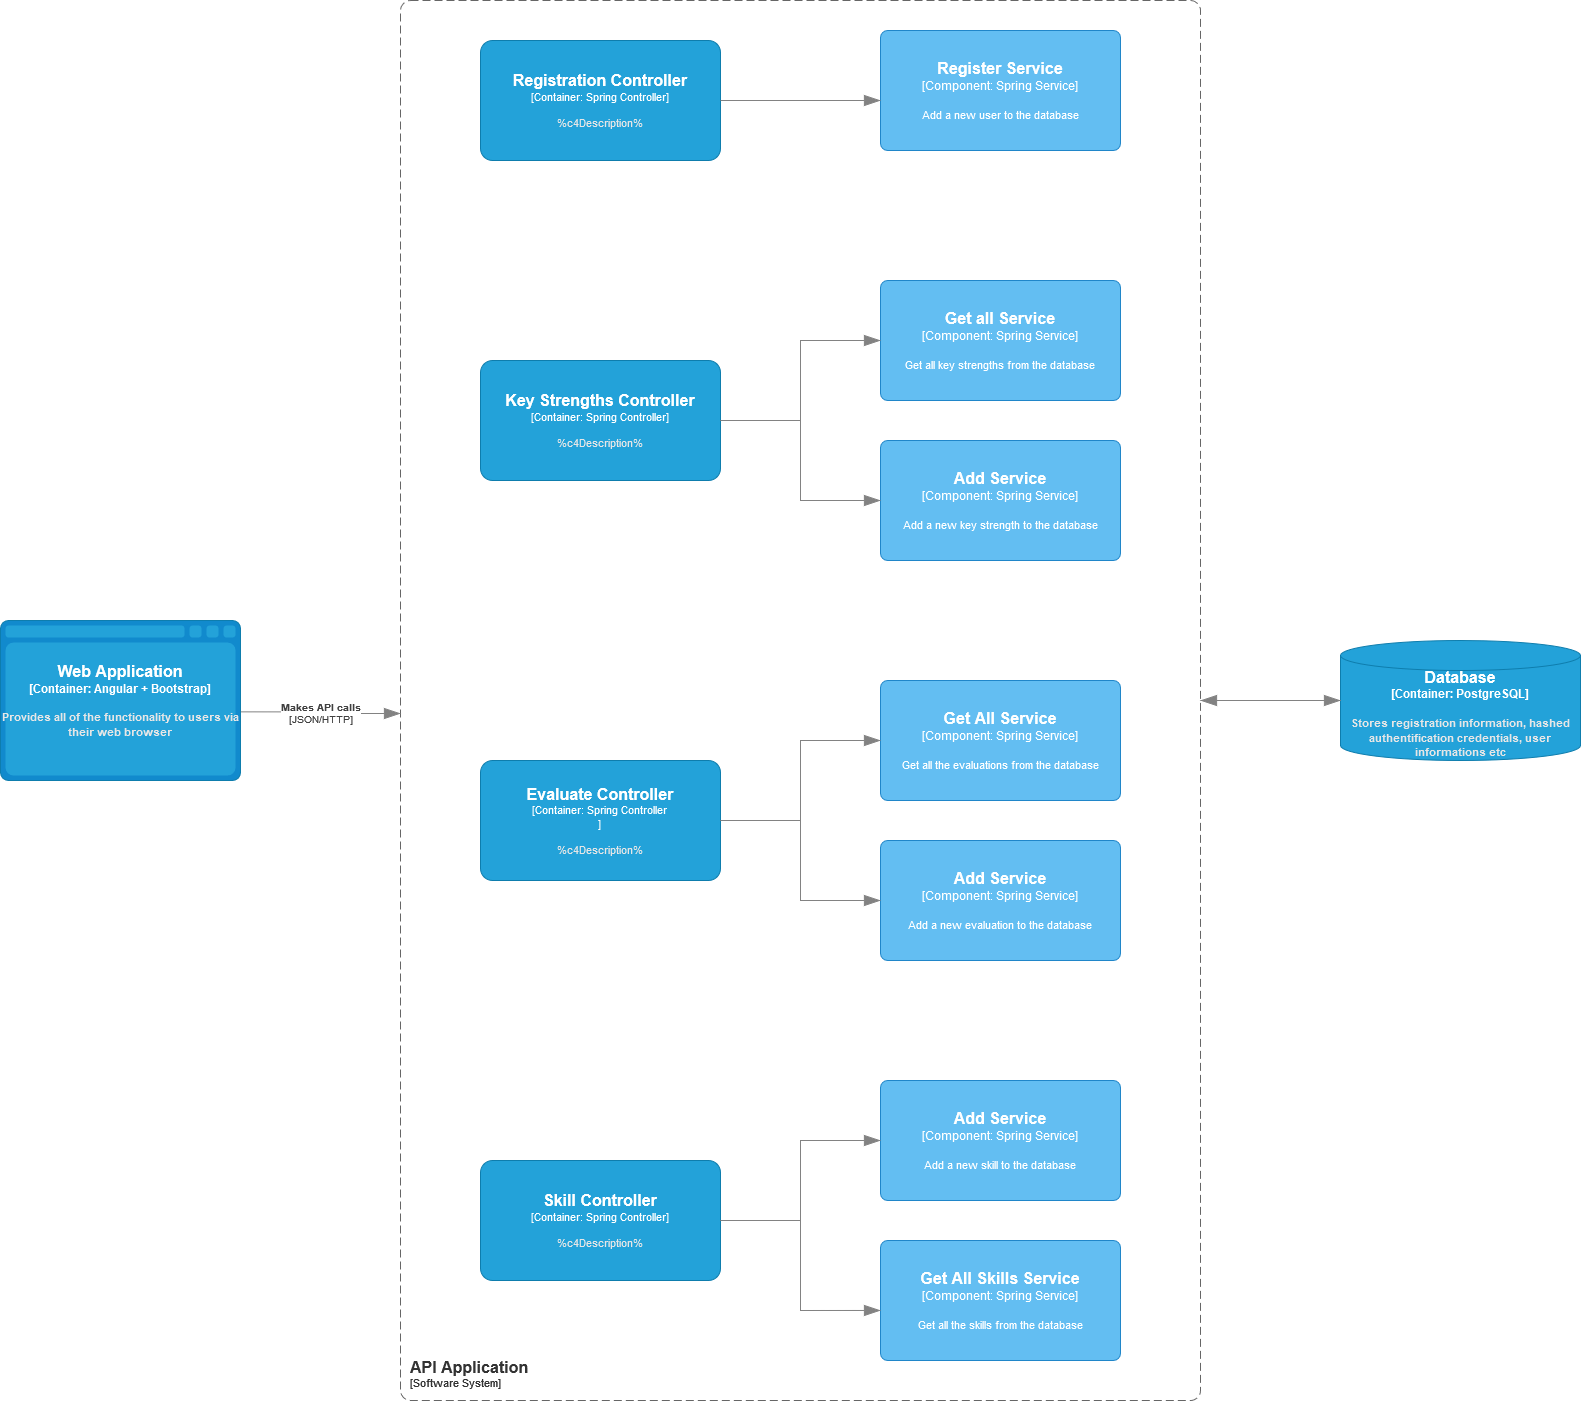

The diagram above was exported from draw.io. Its source (the exported page's mxGraphModel, read from the mxfile embedded in the PNG):
<mxGraphModel dx="2536" dy="2459" grid="1" gridSize="10" guides="1" tooltips="1" connect="1" arrows="1" fold="1" page="1" pageScale="1" pageWidth="850" pageHeight="1100" math="0" shadow="0">
  <root>
    <mxCell id="0" />
    <mxCell id="1" parent="0" />
    <object placeholders="1" c4Type="Database" c4Container="Container" c4Technology="PostgreSQL" c4Description="Stores registration information, hashed authentification credentials, user informations etc" label="&lt;font style=&quot;font-size: 16px&quot;&gt;&lt;b&gt;%c4Type%&lt;/font&gt;&lt;div&gt;[%c4Container%:&amp;nbsp;%c4Technology%]&lt;/div&gt;&lt;br&gt;&lt;div&gt;&lt;font style=&quot;font-size: 11px&quot;&gt;&lt;font color=&quot;#E6E6E6&quot;&gt;%c4Description%&lt;/font&gt;&lt;/div&gt;" id="Nv5yVWX7SsUayZa_pH2t-1">
      <mxCell style="shape=cylinder3;size=15;whiteSpace=wrap;html=1;boundedLbl=1;rounded=0;labelBackgroundColor=none;fillColor=#23A2D9;fontSize=12;fontColor=#ffffff;align=center;strokeColor=#0E7DAD;metaEdit=1;points=[[0.5,0,0],[1,0.25,0],[1,0.5,0],[1,0.75,0],[0.5,1,0],[0,0.75,0],[0,0.5,0],[0,0.25,0]];resizable=0;" vertex="1" parent="1">
        <mxGeometry x="1380" y="-360" width="240" height="120" as="geometry" />
      </mxCell>
    </object>
    <object placeholders="1" c4Name="API Application" c4Type="SystemScopeBoundary" c4Application="Software System" label="&lt;font style=&quot;font-size: 16px&quot;&gt;&lt;b&gt;&lt;div style=&quot;text-align: left&quot;&gt;%c4Name%&lt;/div&gt;&lt;/b&gt;&lt;/font&gt;&lt;div style=&quot;text-align: left&quot;&gt;[%c4Application%]&lt;/div&gt;" id="Nv5yVWX7SsUayZa_pH2t-9">
      <mxCell style="rounded=1;fontSize=11;whiteSpace=wrap;html=1;dashed=1;arcSize=20;fillColor=none;strokeColor=#666666;fontColor=#333333;labelBackgroundColor=none;align=left;verticalAlign=bottom;labelBorderColor=none;spacingTop=0;spacing=10;dashPattern=8 4;metaEdit=1;rotatable=0;perimeter=rectanglePerimeter;noLabel=0;labelPadding=0;allowArrows=0;connectable=0;expand=0;recursiveResize=0;editable=1;pointerEvents=0;absoluteArcSize=1;points=[[0.25,0,0],[0.5,0,0],[0.75,0,0],[1,0.25,0],[1,0.5,0],[1,0.75,0],[0.75,1,0],[0.5,1,0],[0.25,1,0],[0,0.75,0],[0,0.5,0],[0,0.25,0]];" vertex="1" parent="1">
        <mxGeometry x="440" y="-1000" width="800" height="1400" as="geometry" />
      </mxCell>
    </object>
    <object placeholders="1" c4Type="Web Application" c4Container="Container" c4Technology="Angular + Bootstrap" c4Description="Provides all of the functionality to users via their web browser" label="&lt;font style=&quot;font-size: 16px&quot;&gt;&lt;b&gt;%c4Type%&lt;/font&gt;&lt;div&gt;[%c4Container%:&amp;nbsp;%c4Technology%]&lt;/div&gt;&lt;br&gt;&lt;div&gt;&lt;font style=&quot;font-size: 11px&quot;&gt;&lt;font color=&quot;#E6E6E6&quot;&gt;%c4Description%&lt;/font&gt;&lt;/div&gt;" id="Nv5yVWX7SsUayZa_pH2t-10">
      <mxCell style="shape=mxgraph.c4.webBrowserContainer;whiteSpace=wrap;html=1;boundedLbl=1;rounded=0;labelBackgroundColor=none;fillColor=#118ACD;fontSize=12;fontColor=#ffffff;align=center;strokeColor=#0E7DAD;metaEdit=1;points=[[0.5,0,0],[1,0.25,0],[1,0.5,0],[1,0.75,0],[0.5,1,0],[0,0.75,0],[0,0.5,0],[0,0.25,0]];resizable=0;" vertex="1" parent="1">
        <mxGeometry x="40" y="-380" width="240" height="160" as="geometry" />
      </mxCell>
    </object>
    <object placeholders="1" c4Type="Relationship" c4Technology="JSON/HTTP" c4Description="Makes API calls" label="&lt;div style=&quot;text-align: left&quot;&gt;&lt;div style=&quot;text-align: center&quot;&gt;&lt;b&gt;%c4Description%&lt;/b&gt;&lt;/div&gt;&lt;div style=&quot;text-align: center&quot;&gt;[%c4Technology%]&lt;/div&gt;&lt;/div&gt;" id="Nv5yVWX7SsUayZa_pH2t-11">
      <mxCell style="endArrow=blockThin;html=1;fontSize=10;fontColor=#404040;strokeWidth=1;endFill=1;strokeColor=#828282;elbow=vertical;metaEdit=1;endSize=14;startSize=14;jumpStyle=arc;jumpSize=16;rounded=0;edgeStyle=orthogonalEdgeStyle;exitX=1.001;exitY=0.571;exitDx=0;exitDy=0;exitPerimeter=0;" edge="1" parent="1" source="Nv5yVWX7SsUayZa_pH2t-10">
        <mxGeometry width="240" relative="1" as="geometry">
          <mxPoint x="870" y="-240" as="sourcePoint" />
          <mxPoint x="440" y="-287" as="targetPoint" />
        </mxGeometry>
      </mxCell>
    </object>
    <object placeholders="1" c4Type="Relationship" id="Nv5yVWX7SsUayZa_pH2t-20">
      <mxCell style="endArrow=blockThin;html=1;fontSize=10;fontColor=#404040;strokeWidth=1;endFill=1;strokeColor=#828282;elbow=vertical;metaEdit=1;endSize=14;startSize=14;jumpStyle=arc;jumpSize=16;rounded=0;edgeStyle=orthogonalEdgeStyle;exitX=0;exitY=0.5;exitDx=0;exitDy=0;exitPerimeter=0;" edge="1" parent="1" source="Nv5yVWX7SsUayZa_pH2t-1">
        <mxGeometry width="240" relative="1" as="geometry">
          <mxPoint x="1080" y="-370" as="sourcePoint" />
          <mxPoint x="1240" y="-300" as="targetPoint" />
        </mxGeometry>
      </mxCell>
    </object>
    <object placeholders="1" c4Type="Relationship" id="Nv5yVWX7SsUayZa_pH2t-23">
      <mxCell style="endArrow=blockThin;html=1;fontSize=10;fontColor=#404040;strokeWidth=1;endFill=1;strokeColor=#828282;elbow=vertical;metaEdit=1;endSize=14;startSize=14;jumpStyle=arc;jumpSize=16;rounded=0;edgeStyle=orthogonalEdgeStyle;" edge="1" parent="1">
        <mxGeometry width="240" relative="1" as="geometry">
          <mxPoint x="1240" y="-300" as="sourcePoint" />
          <mxPoint x="1380" y="-300" as="targetPoint" />
        </mxGeometry>
      </mxCell>
    </object>
    <object placeholders="1" c4Name="Registration Controller" c4Type="Container" c4Technology="Spring Controller" label="&lt;font style=&quot;font-size: 16px&quot;&gt;&lt;b&gt;%c4Name%&lt;/b&gt;&lt;/font&gt;&lt;div&gt;[%c4Type%: %c4Technology%]&lt;/div&gt;&lt;br&gt;&lt;div&gt;&lt;font style=&quot;font-size: 11px&quot;&gt;&lt;font color=&quot;#E6E6E6&quot;&gt;%c4Description%&lt;/font&gt;&lt;/div&gt;" id="Nv5yVWX7SsUayZa_pH2t-25">
      <mxCell style="rounded=1;whiteSpace=wrap;html=1;fontSize=11;labelBackgroundColor=none;fillColor=#23A2D9;fontColor=#ffffff;align=center;arcSize=10;strokeColor=#0E7DAD;metaEdit=1;resizable=0;points=[[0.25,0,0],[0.5,0,0],[0.75,0,0],[1,0.25,0],[1,0.5,0],[1,0.75,0],[0.75,1,0],[0.5,1,0],[0.25,1,0],[0,0.75,0],[0,0.5,0],[0,0.25,0]];" vertex="1" parent="1">
        <mxGeometry x="520" y="-960" width="240" height="120" as="geometry" />
      </mxCell>
    </object>
    <object placeholders="1" c4Name="Register Service" c4Type="Component" c4Technology="Spring Service" c4Description="Add a new user to the database" label="&lt;font style=&quot;font-size: 16px&quot;&gt;&lt;b&gt;%c4Name%&lt;/b&gt;&lt;/font&gt;&lt;div&gt;[%c4Type%: %c4Technology%]&lt;/div&gt;&lt;br&gt;&lt;div&gt;&lt;font style=&quot;font-size: 11px&quot;&gt;%c4Description%&lt;/font&gt;&lt;/div&gt;" id="Nv5yVWX7SsUayZa_pH2t-26">
      <mxCell style="rounded=1;whiteSpace=wrap;html=1;labelBackgroundColor=none;fillColor=#63BEF2;fontColor=#ffffff;align=center;arcSize=6;strokeColor=#2086C9;metaEdit=1;resizable=0;points=[[0.25,0,0],[0.5,0,0],[0.75,0,0],[1,0.25,0],[1,0.5,0],[1,0.75,0],[0.75,1,0],[0.5,1,0],[0.25,1,0],[0,0.75,0],[0,0.5,0],[0,0.25,0]];" vertex="1" parent="1">
        <mxGeometry x="920" y="-970" width="240" height="120" as="geometry" />
      </mxCell>
    </object>
    <object c4Name="Key Strengths Controller" c4Type="Container" c4Technology="Spring Controller" label="&lt;font style=&quot;font-size: 16px&quot;&gt;&lt;b&gt;%c4Name%&lt;/b&gt;&lt;/font&gt;&lt;div&gt;[%c4Type%: %c4Technology%]&lt;/div&gt;&lt;br&gt;&lt;div&gt;&lt;font style=&quot;font-size: 11px&quot;&gt;&lt;font color=&quot;#E6E6E6&quot;&gt;%c4Description%&lt;/font&gt;&lt;/div&gt;" placeholders="1" id="Nv5yVWX7SsUayZa_pH2t-27">
      <mxCell style="rounded=1;whiteSpace=wrap;html=1;fontSize=11;labelBackgroundColor=none;fillColor=#23A2D9;fontColor=#ffffff;align=center;arcSize=10;strokeColor=#0E7DAD;metaEdit=1;resizable=0;points=[[0.25,0,0],[0.5,0,0],[0.75,0,0],[1,0.25,0],[1,0.5,0],[1,0.75,0],[0.75,1,0],[0.5,1,0],[0.25,1,0],[0,0.75,0],[0,0.5,0],[0,0.25,0]];" vertex="1" parent="1">
        <mxGeometry x="520" y="-640" width="240" height="120" as="geometry" />
      </mxCell>
    </object>
    <object placeholders="1" c4Name="Add Service" c4Type="Component" c4Technology="Spring Service" c4Description="Add a new key strength to the database" label="&lt;font style=&quot;font-size: 16px&quot;&gt;&lt;b&gt;%c4Name%&lt;/b&gt;&lt;/font&gt;&lt;div&gt;[%c4Type%: %c4Technology%]&lt;/div&gt;&lt;br&gt;&lt;div&gt;&lt;font style=&quot;font-size: 11px&quot;&gt;%c4Description%&lt;/font&gt;&lt;/div&gt;" id="Nv5yVWX7SsUayZa_pH2t-28">
      <mxCell style="rounded=1;whiteSpace=wrap;html=1;labelBackgroundColor=none;fillColor=#63BEF2;fontColor=#ffffff;align=center;arcSize=6;strokeColor=#2086C9;metaEdit=1;resizable=0;points=[[0.25,0,0],[0.5,0,0],[0.75,0,0],[1,0.25,0],[1,0.5,0],[1,0.75,0],[0.75,1,0],[0.5,1,0],[0.25,1,0],[0,0.75,0],[0,0.5,0],[0,0.25,0]];" vertex="1" parent="1">
        <mxGeometry x="920" y="-560" width="240" height="120" as="geometry" />
      </mxCell>
    </object>
    <object placeholders="1" c4Name="Get All Service" c4Type="Component" c4Technology="Spring Service" c4Description="Get all the evaluations from the database" label="&lt;font style=&quot;font-size: 16px&quot;&gt;&lt;b&gt;%c4Name%&lt;/b&gt;&lt;/font&gt;&lt;div&gt;[%c4Type%: %c4Technology%]&lt;/div&gt;&lt;br&gt;&lt;div&gt;&lt;font style=&quot;font-size: 11px&quot;&gt;%c4Description%&lt;/font&gt;&lt;/div&gt;" id="Nv5yVWX7SsUayZa_pH2t-29">
      <mxCell style="rounded=1;whiteSpace=wrap;html=1;labelBackgroundColor=none;fillColor=#63BEF2;fontColor=#ffffff;align=center;arcSize=6;strokeColor=#2086C9;metaEdit=1;resizable=0;points=[[0.25,0,0],[0.5,0,0],[0.75,0,0],[1,0.25,0],[1,0.5,0],[1,0.75,0],[0.75,1,0],[0.5,1,0],[0.25,1,0],[0,0.75,0],[0,0.5,0],[0,0.25,0]];" vertex="1" parent="1">
        <mxGeometry x="920" y="-320" width="240" height="120" as="geometry" />
      </mxCell>
    </object>
    <object placeholders="1" c4Name="Evaluate Controller" c4Type="Container" c4Technology="Spring Controller&#10;" label="&lt;font style=&quot;font-size: 16px&quot;&gt;&lt;b&gt;%c4Name%&lt;/b&gt;&lt;/font&gt;&lt;div&gt;[%c4Type%: %c4Technology%]&lt;/div&gt;&lt;br&gt;&lt;div&gt;&lt;font style=&quot;font-size: 11px&quot;&gt;&lt;font color=&quot;#E6E6E6&quot;&gt;%c4Description%&lt;/font&gt;&lt;/div&gt;" id="Nv5yVWX7SsUayZa_pH2t-30">
      <mxCell style="rounded=1;whiteSpace=wrap;html=1;fontSize=11;labelBackgroundColor=none;fillColor=#23A2D9;fontColor=#ffffff;align=center;arcSize=10;strokeColor=#0E7DAD;metaEdit=1;resizable=0;points=[[0.25,0,0],[0.5,0,0],[0.75,0,0],[1,0.25,0],[1,0.5,0],[1,0.75,0],[0.75,1,0],[0.5,1,0],[0.25,1,0],[0,0.75,0],[0,0.5,0],[0,0.25,0]];" vertex="1" parent="1">
        <mxGeometry x="520" y="-240" width="240" height="120" as="geometry" />
      </mxCell>
    </object>
    <object placeholders="1" c4Name="Add Service" c4Type="Component" c4Technology="Spring Service" c4Description="Add a new evaluation to the database" label="&lt;font style=&quot;font-size: 16px&quot;&gt;&lt;b&gt;%c4Name%&lt;/b&gt;&lt;/font&gt;&lt;div&gt;[%c4Type%: %c4Technology%]&lt;/div&gt;&lt;br&gt;&lt;div&gt;&lt;font style=&quot;font-size: 11px&quot;&gt;%c4Description%&lt;/font&gt;&lt;/div&gt;" id="Nv5yVWX7SsUayZa_pH2t-31">
      <mxCell style="rounded=1;whiteSpace=wrap;html=1;labelBackgroundColor=none;fillColor=#63BEF2;fontColor=#ffffff;align=center;arcSize=6;strokeColor=#2086C9;metaEdit=1;resizable=0;points=[[0.25,0,0],[0.5,0,0],[0.75,0,0],[1,0.25,0],[1,0.5,0],[1,0.75,0],[0.75,1,0],[0.5,1,0],[0.25,1,0],[0,0.75,0],[0,0.5,0],[0,0.25,0]];" vertex="1" parent="1">
        <mxGeometry x="920" y="-160" width="240" height="120" as="geometry" />
      </mxCell>
    </object>
    <object placeholders="1" c4Name="Skill Controller&#10;" c4Type="Container" c4Technology="Spring Controller" label="&lt;font style=&quot;font-size: 16px&quot;&gt;&lt;b&gt;%c4Name%&lt;/b&gt;&lt;/font&gt;&lt;div&gt;[%c4Type%: %c4Technology%]&lt;/div&gt;&lt;br&gt;&lt;div&gt;&lt;font style=&quot;font-size: 11px&quot;&gt;&lt;font color=&quot;#E6E6E6&quot;&gt;%c4Description%&lt;/font&gt;&lt;/div&gt;" id="Nv5yVWX7SsUayZa_pH2t-32">
      <mxCell style="rounded=1;whiteSpace=wrap;html=1;fontSize=11;labelBackgroundColor=none;fillColor=#23A2D9;fontColor=#ffffff;align=center;arcSize=10;strokeColor=#0E7DAD;metaEdit=1;resizable=0;points=[[0.25,0,0],[0.5,0,0],[0.75,0,0],[1,0.25,0],[1,0.5,0],[1,0.75,0],[0.75,1,0],[0.5,1,0],[0.25,1,0],[0,0.75,0],[0,0.5,0],[0,0.25,0]];" vertex="1" parent="1">
        <mxGeometry x="520" y="160" width="240" height="120" as="geometry" />
      </mxCell>
    </object>
    <object placeholders="1" c4Name="Get All Skills Service" c4Type="Component" c4Technology="Spring Service" c4Description="Get all the skills from the database" label="&lt;font style=&quot;font-size: 16px&quot;&gt;&lt;b&gt;%c4Name%&lt;/b&gt;&lt;/font&gt;&lt;div&gt;[%c4Type%: %c4Technology%]&lt;/div&gt;&lt;br&gt;&lt;div&gt;&lt;font style=&quot;font-size: 11px&quot;&gt;%c4Description%&lt;/font&gt;&lt;/div&gt;" id="Nv5yVWX7SsUayZa_pH2t-33">
      <mxCell style="rounded=1;whiteSpace=wrap;html=1;labelBackgroundColor=none;fillColor=#63BEF2;fontColor=#ffffff;align=center;arcSize=6;strokeColor=#2086C9;metaEdit=1;resizable=0;points=[[0.25,0,0],[0.5,0,0],[0.75,0,0],[1,0.25,0],[1,0.5,0],[1,0.75,0],[0.75,1,0],[0.5,1,0],[0.25,1,0],[0,0.75,0],[0,0.5,0],[0,0.25,0]];" vertex="1" parent="1">
        <mxGeometry x="920" y="240" width="240" height="120" as="geometry" />
      </mxCell>
    </object>
    <object placeholders="1" c4Name="Add Service" c4Type="Component" c4Technology="Spring Service" c4Description="Add a new skill to the database" label="&lt;font style=&quot;font-size: 16px&quot;&gt;&lt;b&gt;%c4Name%&lt;/b&gt;&lt;/font&gt;&lt;div&gt;[%c4Type%: %c4Technology%]&lt;/div&gt;&lt;br&gt;&lt;div&gt;&lt;font style=&quot;font-size: 11px&quot;&gt;%c4Description%&lt;/font&gt;&lt;/div&gt;" id="Nv5yVWX7SsUayZa_pH2t-34">
      <mxCell style="rounded=1;whiteSpace=wrap;html=1;labelBackgroundColor=none;fillColor=#63BEF2;fontColor=#ffffff;align=center;arcSize=6;strokeColor=#2086C9;metaEdit=1;resizable=0;points=[[0.25,0,0],[0.5,0,0],[0.75,0,0],[1,0.25,0],[1,0.5,0],[1,0.75,0],[0.75,1,0],[0.5,1,0],[0.25,1,0],[0,0.75,0],[0,0.5,0],[0,0.25,0]];" vertex="1" parent="1">
        <mxGeometry x="920" y="80" width="240" height="120" as="geometry" />
      </mxCell>
    </object>
    <object placeholders="1" c4Name="Get all Service" c4Type="Component" c4Technology="Spring Service" c4Description="Get all key strengths from the database" label="&lt;font style=&quot;font-size: 16px&quot;&gt;&lt;b&gt;%c4Name%&lt;/b&gt;&lt;/font&gt;&lt;div&gt;[%c4Type%: %c4Technology%]&lt;/div&gt;&lt;br&gt;&lt;div&gt;&lt;font style=&quot;font-size: 11px&quot;&gt;%c4Description%&lt;/font&gt;&lt;/div&gt;" id="Nv5yVWX7SsUayZa_pH2t-36">
      <mxCell style="rounded=1;whiteSpace=wrap;html=1;labelBackgroundColor=none;fillColor=#63BEF2;fontColor=#ffffff;align=center;arcSize=6;strokeColor=#2086C9;metaEdit=1;resizable=0;points=[[0.25,0,0],[0.5,0,0],[0.75,0,0],[1,0.25,0],[1,0.5,0],[1,0.75,0],[0.75,1,0],[0.5,1,0],[0.25,1,0],[0,0.75,0],[0,0.5,0],[0,0.25,0]];" vertex="1" parent="1">
        <mxGeometry x="920" y="-720" width="240" height="120" as="geometry" />
      </mxCell>
    </object>
    <object placeholders="1" c4Type="Relationship" id="Nv5yVWX7SsUayZa_pH2t-37">
      <mxCell style="endArrow=blockThin;html=1;fontSize=10;fontColor=#404040;strokeWidth=1;endFill=1;strokeColor=#828282;elbow=vertical;metaEdit=1;endSize=14;startSize=14;jumpStyle=arc;jumpSize=16;rounded=0;edgeStyle=orthogonalEdgeStyle;exitX=1;exitY=0.5;exitDx=0;exitDy=0;exitPerimeter=0;" edge="1" parent="1" source="Nv5yVWX7SsUayZa_pH2t-32" target="Nv5yVWX7SsUayZa_pH2t-34">
        <mxGeometry width="240" relative="1" as="geometry">
          <mxPoint x="710" y="-40" as="sourcePoint" />
          <mxPoint x="950" y="-40" as="targetPoint" />
        </mxGeometry>
      </mxCell>
    </object>
    <object placeholders="1" c4Type="Relationship" id="Nv5yVWX7SsUayZa_pH2t-38">
      <mxCell style="endArrow=blockThin;html=1;fontSize=10;fontColor=#404040;strokeWidth=1;endFill=1;strokeColor=#828282;elbow=vertical;metaEdit=1;endSize=14;startSize=14;jumpStyle=arc;jumpSize=16;rounded=0;edgeStyle=orthogonalEdgeStyle;exitX=1;exitY=0.5;exitDx=0;exitDy=0;exitPerimeter=0;entryX=0;entryY=0.583;entryDx=0;entryDy=0;entryPerimeter=0;" edge="1" parent="1" source="Nv5yVWX7SsUayZa_pH2t-32" target="Nv5yVWX7SsUayZa_pH2t-33">
        <mxGeometry width="240" relative="1" as="geometry">
          <mxPoint x="710" y="-40" as="sourcePoint" />
          <mxPoint x="950" y="-40" as="targetPoint" />
        </mxGeometry>
      </mxCell>
    </object>
    <object placeholders="1" c4Type="Relationship" id="Nv5yVWX7SsUayZa_pH2t-39">
      <mxCell style="endArrow=blockThin;html=1;fontSize=10;fontColor=#404040;strokeWidth=1;endFill=1;strokeColor=#828282;elbow=vertical;metaEdit=1;endSize=14;startSize=14;jumpStyle=arc;jumpSize=16;rounded=0;edgeStyle=orthogonalEdgeStyle;exitX=1;exitY=0.5;exitDx=0;exitDy=0;exitPerimeter=0;" edge="1" parent="1" source="Nv5yVWX7SsUayZa_pH2t-30" target="Nv5yVWX7SsUayZa_pH2t-31">
        <mxGeometry width="240" relative="1" as="geometry">
          <mxPoint x="710" y="-40" as="sourcePoint" />
          <mxPoint x="950" y="-40" as="targetPoint" />
        </mxGeometry>
      </mxCell>
    </object>
    <object placeholders="1" c4Type="Relationship" id="Nv5yVWX7SsUayZa_pH2t-40">
      <mxCell style="endArrow=blockThin;html=1;fontSize=10;fontColor=#404040;strokeWidth=1;endFill=1;strokeColor=#828282;elbow=vertical;metaEdit=1;endSize=14;startSize=14;jumpStyle=arc;jumpSize=16;rounded=0;edgeStyle=orthogonalEdgeStyle;exitX=1;exitY=0.5;exitDx=0;exitDy=0;exitPerimeter=0;entryX=0;entryY=0.5;entryDx=0;entryDy=0;entryPerimeter=0;" edge="1" parent="1" source="Nv5yVWX7SsUayZa_pH2t-30" target="Nv5yVWX7SsUayZa_pH2t-29">
        <mxGeometry width="240" relative="1" as="geometry">
          <mxPoint x="710" y="-40" as="sourcePoint" />
          <mxPoint x="950" y="-40" as="targetPoint" />
        </mxGeometry>
      </mxCell>
    </object>
    <object placeholders="1" c4Type="Relationship" id="Nv5yVWX7SsUayZa_pH2t-41">
      <mxCell style="endArrow=blockThin;html=1;fontSize=10;fontColor=#404040;strokeWidth=1;endFill=1;strokeColor=#828282;elbow=vertical;metaEdit=1;endSize=14;startSize=14;jumpStyle=arc;jumpSize=16;rounded=0;edgeStyle=orthogonalEdgeStyle;entryX=0;entryY=0.5;entryDx=0;entryDy=0;entryPerimeter=0;" edge="1" parent="1" target="Nv5yVWX7SsUayZa_pH2t-28">
        <mxGeometry width="240" relative="1" as="geometry">
          <mxPoint x="760" y="-580" as="sourcePoint" />
          <mxPoint x="950" y="-580" as="targetPoint" />
        </mxGeometry>
      </mxCell>
    </object>
    <object placeholders="1" c4Type="Relationship" id="Nv5yVWX7SsUayZa_pH2t-42">
      <mxCell style="endArrow=blockThin;html=1;fontSize=10;fontColor=#404040;strokeWidth=1;endFill=1;strokeColor=#828282;elbow=vertical;metaEdit=1;endSize=14;startSize=14;jumpStyle=arc;jumpSize=16;rounded=0;edgeStyle=orthogonalEdgeStyle;entryX=0;entryY=0.5;entryDx=0;entryDy=0;entryPerimeter=0;" edge="1" parent="1" target="Nv5yVWX7SsUayZa_pH2t-36">
        <mxGeometry width="240" relative="1" as="geometry">
          <mxPoint x="760" y="-580" as="sourcePoint" />
          <mxPoint x="950" y="-580" as="targetPoint" />
        </mxGeometry>
      </mxCell>
    </object>
    <object placeholders="1" c4Type="Relationship" id="Nv5yVWX7SsUayZa_pH2t-43">
      <mxCell style="endArrow=blockThin;html=1;fontSize=10;fontColor=#404040;strokeWidth=1;endFill=1;strokeColor=#828282;elbow=vertical;metaEdit=1;endSize=14;startSize=14;jumpStyle=arc;jumpSize=16;rounded=0;edgeStyle=orthogonalEdgeStyle;exitX=1;exitY=0.5;exitDx=0;exitDy=0;exitPerimeter=0;" edge="1" parent="1" source="Nv5yVWX7SsUayZa_pH2t-25">
        <mxGeometry width="240" relative="1" as="geometry">
          <mxPoint x="710" y="-790" as="sourcePoint" />
          <mxPoint x="920" y="-900" as="targetPoint" />
        </mxGeometry>
      </mxCell>
    </object>
  </root>
</mxGraphModel>